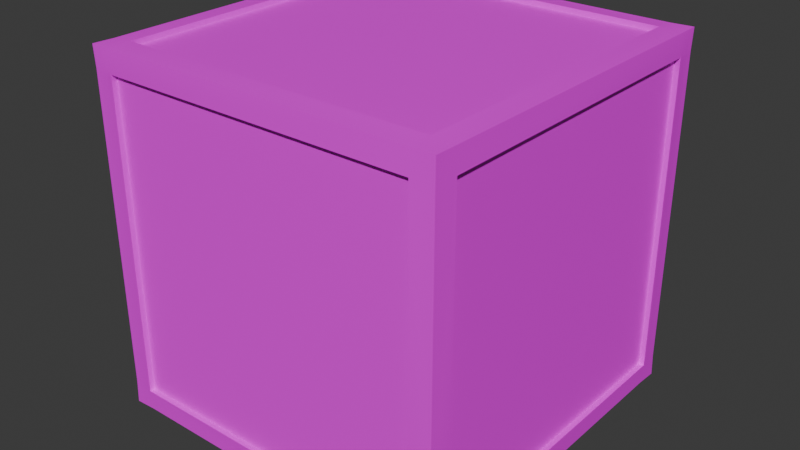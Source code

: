 # Source: DebugBox.blend  (saved by Blender 4.3.34; exported with 4.5.12 LTS)
import bpy
from mathutils import Matrix  # noqa: F401  (used for matrix-valued properties, if any)

bpy.ops.wm.read_factory_settings(use_empty=True)
scene = bpy.context.scene
scene.name = 'Scene'

# ---- collections
col_collection = bpy.data.collections.new('Collection'); scene.collection.children.link(col_collection)

# ---- images (referenced by path relative to the original .blend; pixels are not part of the script)
import os
ASSET_DIR = os.environ.get("B2B_ASSET_DIR", "")  # directory of the original .blend (textures are referenced by path, not embedded)
HERE = os.path.dirname(os.path.abspath(__file__))  # packed textures are extracted next to this script under _unpacked/

def load_image(name, relpath, width, height, colorspace="sRGB"):
    """Load a texture the original file referenced (path relative to the .blend, or extracted next to this script)."""
    p = next((c for c in (os.path.join(HERE, relpath), os.path.join(ASSET_DIR, relpath)) if relpath and os.path.exists(c)), "")
    if p:
        img = bpy.data.images.load(p, check_existing=True)
        img.name = name
    else:  # same state as the original file: an image datablock whose file is absent (Cycles renders it pink)
        img = bpy.data.images.new(name, width, height)
        img.source = "FILE"
        img.filepath = "//" + (relpath or name)
    img.colorspace_settings.name = colorspace
    return img
img_colorgrid_png = load_image('ColorGrid.png', 'ColorGrid.png', 1024, 1024, 'sRGB')

# ---- materials (node trees are filled in below, after node groups)
mat_material = bpy.data.materials.new('Material')
mat_material.alpha_threshold = 0.0
mat_material.roughness = 0.5
mat_material.line_color = (0.0, 0.0, 0.0, 1.0)

# ---- material node trees
mat_material.use_nodes = True; mat_material.node_tree.nodes.clear()
_N = mat_material.node_tree.nodes; _L = mat_material.node_tree.links
n0 = _N.new('ShaderNodeOutputMaterial'); n0.name = 'Material Output'; n0.location = (300, 300)
n1 = _N.new('ShaderNodeBsdfPrincipled'); n1.name = 'Principled BSDF'; n1.location = (10, 300)
n1.inputs[3].default_value = 1.45
n2 = _N.new('ShaderNodeTexImage'); n2.name = 'Image Texture'; n2.location = (-280, 260)
n2.image = img_colorgrid_png
_L.new(n1.outputs[0], n0.inputs[0])
_L.new(n2.outputs[0], n1.inputs[0])
n0.is_active_output = True

# ---- world
world_world = bpy.data.worlds.new('World'); scene.world = world_world
world_world.use_nodes = True; world_world.node_tree.nodes.clear()
_N = world_world.node_tree.nodes; _L = world_world.node_tree.links
n0 = _N.new('ShaderNodeOutputWorld'); n0.name = 'World Output'; n0.location = (300, 300)
n1 = _N.new('ShaderNodeBackground'); n1.name = 'Background'; n1.location = (10, 300)
n1.inputs[0].default_value = (0.05088, 0.05088, 0.05088, 1.0)
_L.new(n1.outputs[0], n0.inputs[0])
n0.is_active_output = True
world_world.color = (0.05088, 0.05088, 0.05088)
world_world.sun_shadow_jitter_overblur = 0.0

# ---- meshes
me_cube = bpy.data.meshes.new('Cube')
me_cube.from_pydata([(-0.9, -0.9, 0.0), (-0.9, -1.0, 0.1), (-1.0, -0.9, 0.1), (-0.9, -1.0, 1.9), (-0.9, -0.9, 2.0), (-1.0, -0.9, 1.9), (-0.9, 0.9, 0.0), (-1.0, 0.9, 0.1), (-0.9, 1.0, 0.1), (-0.9, 0.9, 2.0), (-0.9, 1.0, 1.9), (-1.0, 0.9, 1.9), (0.9, -0.9, 0.0), (1.0, -0.9, 0.1), (0.9, -1.0, 0.1), (0.9, -0.9, 2.0), (0.9, -1.0, 1.9), (1.0, -0.9, 1.9), (0.9, 0.9, 0.0), (0.9, 1.0, 0.1), (1.0, 0.9, 0.1), (0.9, 0.9, 2.0), (1.0, 0.9, 1.9), (0.9, 1.0, 1.9), (-1.022, -0.9, -0.02166), (-0.9, -0.9, -0.03063), (-0.9, -1.022, -0.02166), (-1.025, -1.025, -0.02475), (-0.9, -1.031, 0.1), (-1.022, -1.022, 0.1), (-1.031, -0.9, 0.1), (-1.022, -1.022, 1.9), (-0.9, -1.031, 1.9), (-0.9, -1.022, 2.022), (-1.025, -1.025, 2.025), (-0.9, -0.9, 2.031), (-1.022, -0.9, 2.022), (-1.031, -0.9, 1.9), (-0.9, 1.022, -0.02166), (-0.9, 0.9, -0.03063), (-1.022, 0.9, -0.02166), (-1.025, 1.025, -0.02475), (-1.031, 0.9, 0.1), (-1.022, 1.022, 0.1), (-0.9, 1.031, 0.1), (-1.022, 0.9, 2.022), (-0.9, 0.9, 2.031), (-0.9, 1.022, 2.022), (-1.025, 1.025, 2.025), (-0.9, 1.031, 1.9), (-1.022, 1.022, 1.9), (-1.031, 0.9, 1.9), (0.9, -1.022, -0.02166), (0.9, -0.9, -0.03063), (1.022, -0.9, -0.02166), (1.025, -1.025, -0.02475), (1.031, -0.9, 0.1), (1.022, -1.022, 0.1), (0.9, -1.031, 0.1), (1.022, -0.9, 2.022), (0.9, -0.9, 2.031), (0.9, -1.022, 2.022), (1.025, -1.025, 2.025), (0.9, -1.031, 1.9), (1.022, -1.022, 1.9), (1.031, -0.9, 1.9), (1.022, 0.9, -0.02166), (0.9, 0.9, -0.03063), (0.9, 1.022, -0.02166), (1.025, 1.025, -0.02475), (0.9, 1.031, 0.1), (1.022, 1.022, 0.1), (1.031, 0.9, 0.1), (0.9, 1.022, 2.022), (0.9, 0.9, 2.031), (1.022, 0.9, 2.022), (1.025, 1.025, 2.025), (1.031, 0.9, 1.9), (1.022, 1.022, 1.9), (0.9, 1.031, 1.9), (-1.0, -0.9, 1.9), (-1.03, -0.9032, 1.9), (-1.031, -0.9, 1.897), (-1.0, -0.4122, 1.412), (-1.0, -0.9, 0.1), (-1.029, -0.9, 0.08377), (-1.031, -0.8831, 0.1), (-1.0, -0.9, 0.1), (-0.9, -1.03, 0.09384), (-0.9, -1.0, 0.1), (-0.8937, -1.031, 0.1), (-0.9, -1.0, 1.9), (-0.9064, -1.03, 1.9), (-0.9, -1.031, 1.893), (0.2075, -1.0, 0.7925), (1.03, 0.9069, 1.9), (1.0, 0.9, 1.9), (1.031, 0.9, 1.893), (1.03, -0.9143, 1.9), (1.0, -0.9, 1.9), (1.0, -0.439, 1.439), (1.031, -0.9, 1.885), (0.9, 1.031, 1.892), (0.9075, 1.03, 1.9), (0.9, 1.0, 1.9), (-0.9, 1.03, 1.911), (-0.8885, 1.031, 1.9), (-0.3257, 1.0, 1.326), (-0.9, 1.0, 1.9), (0.8791, -0.9, 2.031), (0.9, -0.9199, 2.029), (0.9, -0.9, 2.0), (-0.9, 0.9, 2.0), (-0.9, 0.8657, 2.031), (-0.932, 0.9, 2.028), (0.9, -0.9, 2.0), (0.9, 0.92, 2.029), (0.8788, 0.9, 2.031), (0.9, 0.9, 2.0), (0.3146, 0.3146, 2.0)], [], [(14, 94, 89), (20, 100, 13), (21, 118, 119, 115), (2, 87, 83, 7, 84), (8, 107, 19), (17, 22, 77, 65), (7, 11, 51, 42), (15, 111, 109, 60), (22, 96, 97, 77), (1, 3, 32, 93, 28), (14, 89, 90, 58), (23, 10, 49, 106, 79), (2, 84, 86, 30), (21, 115, 15, 60, 74), (10, 108, 8, 44, 49), (20, 13, 56, 72), (11, 5, 37, 51), (0, 12, 53, 25), (9, 112, 118, 117, 46), (6, 0, 25, 39), (13, 99, 101, 56), (8, 19, 70, 44), (12, 18, 67, 53), (4, 9, 46, 113, 35), (3, 91, 16, 63, 32), (19, 104, 102, 70), (5, 80, 82, 37), (16, 14, 58, 63), (18, 6, 39, 67), (6, 18, 12, 0), (25, 26, 27, 24), (28, 29, 27, 26, 88), (30, 85, 24, 27, 29), (32, 33, 34, 31, 92), (35, 36, 34, 33), (37, 81, 31, 34, 36), (39, 40, 41, 38), (42, 43, 41, 40), (44, 38, 41, 43), (46, 47, 48, 45, 114), (49, 50, 48, 47, 105), (51, 45, 48, 50), (53, 54, 55, 52), (56, 57, 55, 54), (58, 52, 55, 57), (60, 110, 61, 62, 59), (63, 64, 62, 61), (65, 59, 62, 64, 98), (67, 68, 69, 66), (70, 71, 69, 68), (72, 66, 69, 71), (74, 75, 76, 73, 116), (77, 95, 78, 76, 75), (79, 73, 76, 78, 103), (39, 25, 24, 40), (40, 24, 85, 86, 42), (28, 93, 92, 31, 29), (29, 31, 81, 82, 30), (35, 113, 114, 45, 36), (36, 45, 51, 37), (49, 44, 43, 50), (50, 43, 42, 51), (67, 39, 38, 68), (68, 38, 44, 70), (46, 117, 116, 73, 47), (47, 73, 79, 106, 105), (77, 97, 95), (78, 71, 70, 102, 103), (53, 67, 66, 54), (54, 66, 72, 56), (74, 60, 59, 75), (75, 59, 65, 77), (63, 58, 57, 64), (64, 57, 56, 101, 98), (25, 53, 52, 26), (26, 52, 58, 90, 88), (60, 109, 110), (61, 33, 32, 63), (82, 80, 87, 2, 30), (82, 81, 37), (7, 83, 11), (11, 83, 80, 5), (86, 85, 30), (86, 84, 7, 42), (83, 87, 80), (90, 89, 1, 28), (88, 90, 28), (89, 94, 91, 3, 1), (92, 93, 32), (94, 14, 16), (91, 94, 16), (13, 100, 99), (97, 96, 20, 72), (95, 97, 72, 71, 78), (100, 20, 96), (101, 99, 17, 65), (98, 101, 65), (99, 100, 96, 22, 17), (104, 107, 108, 10, 23), (102, 104, 23, 79), (103, 102, 79), (105, 106, 49), (19, 107, 104), (108, 107, 8), (109, 111, 4, 35), (110, 109, 35, 33, 61), (114, 113, 46), (115, 119, 4, 111, 15), (117, 118, 21, 74), (119, 118, 112), (116, 117, 74), (4, 119, 112, 9)])
me_cube.polygons.foreach_set('use_smooth', [True] * 112)
_k = set([(0, 6), (0, 12), (0, 25), (1, 3), (1, 28), (1, 89), (2, 30), (2, 84), (2, 87), (3, 32), (3, 91), (4, 9), (4, 35), (4, 111), (5, 11), (5, 37), (5, 80), (6, 18), (6, 39), (7, 11), (7, 42), (7, 84), (8, 19), (8, 44), (8, 108), (9, 46), (9, 112), (10, 23), (10, 49), (10, 108), (11, 51), (12, 18), (12, 53), (13, 20), (13, 56), (13, 99), (14, 16), (14, 58), (14, 89), (15, 60), (15, 111), (15, 115), (16, 63), (16, 91), (17, 22), (17, 65), (17, 99), (18, 67), (19, 70), (19, 104), (20, 72), (20, 96), (21, 74), (21, 115), (21, 118), (22, 77), (22, 96), (23, 79), (23, 104), (24, 27), (24, 40), (25, 39), (25, 53), (26, 27), (26, 52), (27, 29), (28, 90), (28, 93), (29, 31), (30, 82), (30, 86), (31, 34), (32, 63), (32, 93), (33, 34), (33, 61), (34, 36), (35, 109), (35, 113), (36, 45), (37, 51), (37, 82), (38, 41), (38, 68), (39, 67), (40, 41), (41, 43), (42, 51), (42, 86), (43, 50), (44, 49), (44, 70), (45, 48), (46, 113), (46, 117), (47, 48), (47, 73), (48, 50), (49, 106), (52, 55), (53, 67), (54, 55), (54, 66), (55, 57), (56, 72), (56, 101), (57, 64), (58, 63), (58, 90), (59, 62), (59, 75), (60, 74), (60, 109), (61, 62), (62, 64), (65, 77), (65, 101), (66, 69), (68, 69), (69, 71), (70, 102), (71, 78), (72, 97), (73, 76), (74, 117), (75, 76), (76, 78), (77, 97), (79, 102), (79, 106), (80, 87), (112, 118)])
me_cube.attributes.new('sharp_edge', 'BOOLEAN', 'EDGE').data.foreach_set('value', [ (min(e.vertices), max(e.vertices)) in _k for e in me_cube.edges])
_uv = me_cube.uv_layers.new(name='Colors')
_uv.uv.foreach_set('vector', [0.3646, 0.8583, 0.3774, 0.8455, 0.3979, 0.8583, 0.3646, 0.8917, 0.3398, 0.9165, 0.3313, 0.8917, 0.3979, 0.925, 0.3979, 0.925, 0.3871, 0.9142, 0.3979, 0.8917, 0.3646, 0.8583, 0.3646, 0.8583, 0.3403, 0.8493, 0.3646, 0.825, 0.3646, 0.8583, 0.3646, 0.8916, 0.3419, 0.881, 0.3646, 0.8584, 0.1209, 0.9179, 0.1209, 0.8179, 0.1226, 0.8179, 0.1226, 0.9179, 0.1367, 0.8179, 0.1367, 0.9179, 0.135, 0.9179, 0.135, 0.8179, 0.1456, 0.9179, 0.1456, 0.9179, 0.1473, 0.9167, 0.1473, 0.9179, 0.1368, 0.9179, 0.1368, 0.9179, 0.1385, 0.9175, 0.1385, 0.9179, 0.1402, 0.8179, 0.1402, 0.9179, 0.1385, 0.9179, 0.1385, 0.9175, 0.1385, 0.8179, 0.1244, 0.8179, 0.1244, 0.9179, 0.1227, 0.9175, 0.1227, 0.8179, 0.1261, 0.8179, 0.1261, 0.9179, 0.1244, 0.9179, 0.1244, 0.9172, 0.1244, 0.8179, 0.1262, 0.9179, 0.1262, 0.9179, 0.1279, 0.9169, 0.1279, 0.9179, 0.1473, 0.9179, 0.1473, 0.8179, 0.1473, 0.8179, 0.149, 0.8179, 0.149, 0.9179, 0.1403, 0.9179, 0.1403, 0.9179, 0.1403, 0.8179, 0.142, 0.8179, 0.142, 0.9179, 0.1296, 0.8179, 0.1296, 0.9179, 0.1279, 0.9179, 0.1279, 0.8179, 0.1314, 0.8179, 0.1314, 0.9179, 0.1297, 0.9179, 0.1297, 0.8179, 0.1174, 0.9179, 0.1174, 0.8179, 0.1191, 0.8179, 0.1191, 0.9179, 0.1421, 0.9179, 0.1421, 0.9179, 0.1421, 0.8179, 0.1438, 0.8191, 0.1438, 0.9179, 0.1155, 0.8179, 0.1155, 0.9179, 0.1138, 0.9179, 0.1138, 0.8179, 0.112, 0.8179, 0.112, 0.9179, 0.1103, 0.917, 0.1103, 0.8179, 0.1315, 0.9179, 0.1315, 0.8179, 0.1332, 0.8179, 0.1332, 0.9179, 0.1191, 0.9179, 0.1191, 0.8179, 0.1208, 0.8179, 0.1208, 0.9179, 0.1438, 0.9179, 0.1438, 0.8179, 0.1455, 0.8179, 0.1455, 0.8198, 0.1455, 0.9179, 0.1332, 0.9179, 0.1332, 0.9179, 0.1332, 0.8179, 0.1349, 0.8179, 0.1349, 0.9179, 0.1138, 0.8179, 0.1138, 0.9179, 0.1121, 0.9174, 0.1121, 0.8179, 0.1068, 0.9179, 0.1068, 0.9179, 0.1085, 0.9177, 0.1085, 0.9179, 0.1086, 0.9179, 0.1086, 0.8179, 0.1103, 0.8179, 0.1103, 0.9179, 0.1173, 0.8179, 0.1173, 0.9179, 0.1156, 0.9179, 0.1156, 0.8179, 0.3979, 0.8584, 0.3979, 0.8916, 0.3646, 0.8916, 0.3646, 0.8584, 0.06207, 0.9487, 0.0696, 0.9475, 0.0696, 0.9534, 0.06371, 0.9567, 0.07715, 0.9487, 0.0755, 0.9567, 0.0696, 0.9534, 0.0696, 0.9475, 0.07676, 0.9486, 0.0696, 0.9626, 0.06881, 0.9618, 0.06371, 0.9567, 0.0696, 0.9534, 0.0755, 0.9567, 0.03171, 0.9487, 0.03923, 0.9475, 0.03923, 0.9534, 0.03334, 0.9567, 0.03179, 0.9491, 0.04678, 0.9487, 0.04513, 0.9567, 0.03923, 0.9534, 0.03923, 0.9475, 0.03923, 0.9626, 0.03908, 0.9624, 0.03334, 0.9567, 0.03923, 0.9534, 0.04513, 0.9567, 0.06196, 0.9487, 0.06032, 0.9567, 0.05442, 0.9534, 0.05441, 0.9475, 0.05442, 0.9626, 0.04853, 0.9567, 0.05442, 0.9534, 0.06032, 0.9567, 0.04689, 0.9487, 0.05441, 0.9475, 0.05442, 0.9534, 0.04853, 0.9567, 0.07726, 0.9487, 0.08478, 0.9475, 0.08478, 0.9534, 0.07889, 0.9567, 0.07769, 0.9508, 0.09233, 0.9487, 0.09068, 0.9567, 0.08478, 0.9534, 0.08478, 0.9475, 0.09165, 0.9486, 0.08478, 0.9626, 0.07889, 0.9567, 0.08478, 0.9534, 0.09068, 0.9567, 0.06207, 0.8119, 0.06372, 0.8038, 0.06962, 0.8071, 0.06962, 0.813, 0.06962, 0.7979, 0.07551, 0.8038, 0.06962, 0.8071, 0.06372, 0.8038, 0.07715, 0.8119, 0.06962, 0.813, 0.06962, 0.8071, 0.07551, 0.8038, 0.04678, 0.8119, 0.04555, 0.8121, 0.03926, 0.813, 0.03926, 0.8071, 0.04514, 0.8038, 0.03171, 0.8119, 0.03335, 0.8038, 0.03926, 0.8071, 0.03926, 0.813, 0.03925, 0.7979, 0.04514, 0.8038, 0.03926, 0.8071, 0.03335, 0.8038, 0.03856, 0.7986, 0.06196, 0.8119, 0.05444, 0.813, 0.05444, 0.8071, 0.06033, 0.8038, 0.04689, 0.8119, 0.04854, 0.8038, 0.05444, 0.8071, 0.05444, 0.813, 0.05444, 0.7979, 0.06033, 0.8038, 0.05444, 0.8071, 0.04854, 0.8038, 0.07726, 0.8119, 0.07891, 0.8038, 0.08481, 0.8071, 0.08481, 0.813, 0.0785, 0.8121, 0.08481, 0.7979, 0.08514, 0.7983, 0.09069, 0.8038, 0.08481, 0.8071, 0.07891, 0.8038, 0.09233, 0.8119, 0.08481, 0.813, 0.08481, 0.8071, 0.09069, 0.8038, 0.09223, 0.8114, 0.1827, 0.7979, 0.1827, 0.9325, 0.1752, 0.9325, 0.1752, 0.7979, 0.1752, 0.7979, 0.1752, 0.9325, 0.1688, 0.9325, 0.1678, 0.9312, 0.1678, 0.7979, 0.1375, 0.7979, 0.1375, 0.932, 0.1371, 0.9325, 0.13, 0.9325, 0.13, 0.7979, 0.13, 0.7979, 0.13, 0.9325, 0.1228, 0.9325, 0.1226, 0.9323, 0.1226, 0.7979, 0.1376, 0.9325, 0.1376, 0.8005, 0.1396, 0.7979, 0.1451, 0.7979, 0.1451, 0.9325, 0.1451, 0.9325, 0.1451, 0.7979, 0.1526, 0.7979, 0.1526, 0.9325, 0.1527, 0.9325, 0.1527, 0.7979, 0.1602, 0.7979, 0.1602, 0.9325, 0.1602, 0.9325, 0.1602, 0.7979, 0.1676, 0.7979, 0.1676, 0.9325, 0.06196, 0.8119, 0.06196, 0.9487, 0.05441, 0.9475, 0.05444, 0.813, 0.05444, 0.813, 0.05441, 0.9475, 0.04689, 0.9487, 0.04689, 0.8119, 0.07726, 0.9487, 0.07726, 0.8135, 0.0785, 0.8121, 0.08481, 0.813, 0.08478, 0.9475, 0.08478, 0.9475, 0.08481, 0.813, 0.09233, 0.8119, 0.09233, 0.9478, 0.09165, 0.9486, 0.09244, 0.9325, 0.09244, 0.932, 0.09287, 0.9325, 0.09992, 0.9325, 0.09992, 0.7979, 0.1074, 0.7979, 0.1074, 0.9319, 0.1069, 0.9325, 0.1828, 0.9325, 0.1828, 0.7979, 0.1903, 0.7979, 0.1903, 0.9325, 0.1903, 0.9325, 0.1903, 0.7979, 0.1978, 0.7979, 0.1978, 0.9325, 0.2128, 0.7979, 0.2128, 0.9325, 0.2054, 0.9325, 0.2054, 0.7979, 0.2054, 0.7979, 0.2054, 0.9325, 0.1979, 0.9325, 0.1979, 0.7979, 0.1075, 0.9325, 0.1075, 0.7979, 0.115, 0.7979, 0.115, 0.9325, 0.115, 0.9325, 0.115, 0.7979, 0.1225, 0.7979, 0.1225, 0.9314, 0.1216, 0.9325, 0.06207, 0.9487, 0.06207, 0.8119, 0.06962, 0.813, 0.0696, 0.9475, 0.0696, 0.9475, 0.06962, 0.813, 0.07715, 0.8119, 0.07715, 0.9482, 0.07676, 0.9486, 0.04678, 0.8119, 0.04678, 0.8135, 0.04555, 0.8121, 0.03926, 0.813, 0.03923, 0.9475, 0.03171, 0.9487, 0.03171, 0.8119, 0.1085, 0.9177, 0.1068, 0.9179, 0.1068, 0.8179, 0.1068, 0.8179, 0.1085, 0.8179, 0.1226, 0.9323, 0.1228, 0.9325, 0.1226, 0.9325, 0.3646, 0.825, 0.3403, 0.8493, 0.3313, 0.825, 0.3313, 0.825, 0.3403, 0.8493, 0.3313, 0.8583, 0.3313, 0.8583, 0.1678, 0.9312, 0.1688, 0.9325, 0.1678, 0.9325, 0.1279, 0.9169, 0.1262, 0.9179, 0.1262, 0.8179, 0.1279, 0.8179, 0.3403, 0.8493, 0.3646, 0.8583, 0.3313, 0.8583, 0.1227, 0.9175, 0.1244, 0.9179, 0.1244, 0.9179, 0.1227, 0.9179, 0.07676, 0.9486, 0.07715, 0.9482, 0.07715, 0.9487, 0.3979, 0.8583, 0.3774, 0.8455, 0.3979, 0.825, 0.3979, 0.825, 0.3979, 0.8583, 0.1371, 0.9325, 0.1375, 0.932, 0.1375, 0.9325, 0.3774, 0.8455, 0.3646, 0.8583, 0.3646, 0.825, 0.3979, 0.825, 0.3774, 0.8455, 0.3646, 0.825, 0.3313, 0.8917, 0.3398, 0.9165, 0.3313, 0.925, 0.1385, 0.9175, 0.1368, 0.9179, 0.1368, 0.8179, 0.1385, 0.8179, 0.09287, 0.9325, 0.09244, 0.932, 0.09244, 0.7979, 0.09992, 0.7979, 0.09992, 0.9325, 0.3398, 0.9165, 0.3646, 0.8917, 0.3646, 0.925, 0.1103, 0.917, 0.112, 0.9179, 0.112, 0.9179, 0.1103, 0.9179, 0.1216, 0.9325, 0.1225, 0.9314, 0.1225, 0.9325, 0.3313, 0.925, 0.3398, 0.9165, 0.3646, 0.925, 0.3646, 0.925, 0.3313, 0.925, 0.3313, 0.8584, 0.3419, 0.881, 0.3313, 0.8916, 0.3313, 0.8916, 0.3313, 0.8584, 0.1121, 0.9174, 0.1138, 0.9179, 0.1138, 0.9179, 0.1121, 0.9179, 0.1069, 0.9325, 0.1074, 0.9319, 0.1074, 0.9325, 0.09165, 0.9486, 0.09233, 0.9478, 0.09233, 0.9487, 0.3646, 0.8584, 0.3419, 0.881, 0.3313, 0.8584, 0.3313, 0.8916, 0.3419, 0.881, 0.3646, 0.8916, 0.1473, 0.9167, 0.1456, 0.9179, 0.1456, 0.8179, 0.1473, 0.8179, 0.04555, 0.8121, 0.04678, 0.8135, 0.04678, 0.9487, 0.03923, 0.9475, 0.03926, 0.813, 0.1396, 0.7979, 0.1376, 0.8005, 0.1376, 0.7979, 0.3979, 0.8917, 0.3871, 0.9142, 0.3646, 0.8917, 0.3979, 0.8917, 0.3979, 0.8917, 0.1438, 0.8191, 0.1421, 0.8179, 0.1421, 0.8179, 0.1438, 0.8179, 0.3871, 0.9142, 0.3979, 0.925, 0.3646, 0.925, 0.0785, 0.8121, 0.07726, 0.8135, 0.07726, 0.8119, 0.3646, 0.8917, 0.3871, 0.9142, 0.3646, 0.925, 0.3646, 0.925])
_uv.active_render = True
_uv = me_cube.uv_layers.new(name='Triplanar')
_uv.uv.foreach_set('vector', [1.4, -0.4, 0.7075, 0.2925, -0.4, -0.4, 1.4, -0.4, 0.06098, 0.939, -0.4, -0.4, 1.4, 1.4, 1.4, 1.4, 0.8146, 0.8146, 1.4, -0.4, -0.4, -0.4, -0.4, -0.4, 0.08778, 0.9122, 1.4, -0.4, -0.4, -0.4, -0.4, -0.4, 0.1743, 0.8257, 1.4, -0.4, 4.0, 1.1, 4.0, 2.9, 4.031, 2.9, 4.031, 1.1, 2.0, 1.1, 2.0, 2.9, 1.969, 2.9, 1.969, 1.1, 3.9, 3.0, 3.9, 3.0, 3.879, 3.031, 3.9, 3.031, 4.0, 2.9, 4.0, 2.9, 4.031, 2.893, 4.031, 2.9, 2.0, 1.1, 2.0, 2.9, 1.969, 2.9, 1.969, 2.893, 1.969, 1.1, 3.9, 1.0, 2.1, 1.0, 2.106, 0.9694, 3.9, 0.9694, 3.9, 3.0, 2.1, 3.0, 2.1, 3.031, 2.111, 3.031, 3.9, 3.031, 2.0, 1.1, 2.0, 1.1, 1.969, 1.117, 1.969, 1.1, 3.9, 3.0, 2.1, 3.0, 2.1, 3.0, 2.1, 3.031, 3.9, 3.031, 4.0, 2.9, 4.0, 2.9, 4.0, 1.1, 4.031, 1.1, 4.031, 2.9, 4.0, 2.9, 4.0, 1.1, 4.031, 1.1, 4.031, 2.9, 2.0, 2.9, 2.0, 1.1, 1.969, 1.1, 1.969, 2.9, 2.1, 1.0, 3.9, 1.0, 3.9, 0.9694, 2.1, 0.9694, 2.1, 3.0, 2.1, 3.0, 3.9, 3.0, 3.879, 3.031, 2.1, 3.031, 3.9, 1.0, 2.1, 1.0, 2.1, 0.9694, 3.9, 0.9694, 4.0, 1.1, 4.0, 2.9, 4.031, 2.885, 4.031, 1.1, 2.1, 3.0, 3.9, 3.0, 3.9, 3.031, 2.1, 3.031, 2.1, 1.0, 3.9, 1.0, 3.9, 0.9694, 2.1, 0.9694, 2.1, 3.0, 3.9, 3.0, 3.9, 3.031, 3.866, 3.031, 2.1, 3.031, 2.1, 1.0, 2.1, 1.0, 3.9, 1.0, 3.9, 0.9694, 2.1, 0.9694, 4.0, 1.1, 4.0, 2.9, 4.031, 2.892, 4.031, 1.1, 2.0, 2.9, 2.0, 2.9, 1.969, 2.897, 1.969, 2.9, 2.0, 2.9, 2.0, 1.1, 1.969, 1.1, 1.969, 2.9, 3.9, 1.0, 2.1, 1.0, 2.1, 0.9694, 3.9, 0.9694, -0.4, 1.4, 1.4, 1.4, 1.4, -0.4, -0.4, -0.4, 2.1, 1.1, 2.1, 0.9783, 1.975, 0.9753, 1.978, 1.1, 2.1, 1.1, 1.978, 1.1, 1.975, 0.9753, 2.1, 0.9783, 2.1, 1.094, 2.1, 1.1, 2.1, 1.084, 2.1, 0.9783, 1.975, 0.9753, 1.978, 1.1, 2.1, 2.9, 2.1, 3.022, 1.975, 3.025, 1.978, 2.9, 2.094, 2.9, 2.1, 1.1, 1.978, 1.1, 1.975, 0.9753, 2.1, 0.9783, 2.1, 2.9, 2.097, 2.9, 1.978, 2.9, 1.975, 3.025, 2.1, 3.022, 2.1, 2.9, 1.978, 2.9, 1.975, 3.025, 2.1, 3.022, 3.9, 1.1, 4.022, 1.1, 4.025, 0.9753, 3.9, 0.9783, 2.1, 1.1, 2.1, 0.9783, 1.975, 0.9753, 1.978, 1.1, 2.1, 2.9, 2.1, 3.022, 1.975, 3.025, 1.978, 2.9, 2.068, 2.9, 2.1, 2.9, 1.978, 2.9, 1.975, 3.025, 2.1, 3.022, 2.1, 2.911, 3.9, 2.9, 3.9, 3.022, 4.025, 3.025, 4.022, 2.9, 3.9, 1.1, 4.022, 1.1, 4.025, 0.9753, 3.9, 0.9783, 2.1, 1.1, 1.978, 1.1, 1.975, 0.9753, 2.1, 0.9783, 3.9, 1.1, 3.9, 0.9783, 4.025, 0.9753, 4.022, 1.1, 3.9, 1.1, 3.9, 1.08, 3.9, 0.9783, 4.025, 0.9753, 4.022, 1.1, 3.9, 2.9, 4.022, 2.9, 4.025, 3.025, 3.9, 3.022, 2.1, 2.9, 2.1, 3.022, 1.975, 3.025, 1.978, 2.9, 2.086, 2.9, 3.9, 2.9, 3.9, 3.022, 4.025, 3.025, 4.022, 2.9, 3.9, 1.1, 4.022, 1.1, 4.025, 0.9753, 3.9, 0.9783, 3.9, 1.1, 3.9, 0.9783, 4.025, 0.9753, 4.022, 1.1, 3.9, 2.9, 4.022, 2.9, 4.025, 3.025, 3.9, 3.022, 3.9, 2.92, 3.9, 2.9, 3.907, 2.9, 4.022, 2.9, 4.025, 3.025, 3.9, 3.022, 3.9, 2.9, 3.9, 3.022, 4.025, 3.025, 4.022, 2.9, 3.907, 2.9, 2.1, 2.9, 2.1, 1.1, 1.978, 1.1, 1.978, 2.9, 3.9, 0.9783, 2.1, 0.9783, 2.1, 1.084, 2.117, 1.1, 3.9, 1.1, 2.1, 1.1, 2.1, 2.893, 2.094, 2.9, 1.978, 2.9, 1.978, 1.1, 1.978, 1.1, 1.978, 2.9, 2.097, 2.9, 2.1, 2.897, 2.1, 1.1, 2.1, 1.1, 2.1, 2.866, 2.068, 2.9, 1.978, 2.9, 1.978, 1.1, 2.1, 3.022, 3.9, 3.022, 3.9, 2.9, 2.1, 2.9, 2.1, 2.9, 2.1, 1.1, 1.978, 1.1, 1.978, 2.9, 4.022, 2.9, 4.022, 1.1, 3.9, 1.1, 3.9, 2.9, 3.9, 2.9, 2.1, 2.9, 2.1, 3.022, 3.9, 3.022, 3.9, 0.9783, 2.1, 0.9783, 2.1, 1.1, 3.9, 1.1, 2.1, 2.9, 3.879, 2.9, 3.9, 2.92, 3.9, 3.022, 2.1, 3.022, 2.1, 3.022, 3.9, 3.022, 3.9, 2.9, 2.111, 2.9, 2.1, 2.911, 3.9, 2.9, 3.9, 2.893, 3.907, 2.9, 4.022, 2.9, 4.022, 1.1, 3.9, 1.1, 3.9, 2.892, 3.907, 2.9, 3.9, 1.1, 3.9, 2.9, 4.022, 2.9, 4.022, 1.1, 2.1, 0.9783, 3.9, 0.9783, 3.9, 1.1, 2.1, 1.1, 3.9, 2.9, 3.9, 1.1, 4.022, 1.1, 4.022, 2.9, 3.9, 3.022, 2.1, 3.022, 2.1, 2.9, 3.9, 2.9, 3.9, 2.9, 3.9, 1.1, 4.022, 1.1, 4.022, 2.9, 1.978, 2.9, 1.978, 1.1, 2.1, 1.1, 2.1, 2.885, 2.086, 2.9, 2.1, 1.1, 3.9, 1.1, 3.9, 0.9783, 2.1, 0.9783, 2.1, 0.9783, 3.9, 0.9783, 3.9, 1.1, 2.106, 1.1, 2.1, 1.094, 3.9, 1.1, 3.879, 1.1, 3.9, 1.08, 3.9, 3.022, 2.1, 3.022, 2.1, 2.9, 3.9, 2.9, 1.969, 2.897, 2.0, 2.9, 2.0, 1.1, 2.0, 1.1, 1.969, 1.1, 2.1, 2.897, 2.097, 2.9, 2.1, 2.9, 1.4, -0.4, 0.08778, 0.9122, 1.4, 1.4, 1.4, 1.4, 0.08778, 0.9122, -0.4, 1.4, -0.4, 1.4, 2.117, 1.1, 2.1, 1.084, 2.1, 1.1, 1.969, 1.117, 2.0, 1.1, 2.0, 2.9, 1.969, 2.9, 0.08778, 0.9122, -0.4, -0.4, -0.4, 1.4, 2.106, 0.9694, 2.1, 1.0, 2.1, 1.0, 2.1, 0.9694, 2.1, 1.094, 2.106, 1.1, 2.1, 1.1, -0.4, -0.4, 0.7075, 0.2925, -0.4, 1.4, -0.4, 1.4, -0.4, -0.4, 2.094, 2.9, 2.1, 2.893, 2.1, 2.9, 0.7075, 0.2925, 1.4, -0.4, 1.4, 1.4, -0.4, 1.4, 0.7075, 0.2925, 1.4, 1.4, -0.4, -0.4, 0.06098, 0.939, -0.4, 1.4, 4.031, 2.893, 4.0, 2.9, 4.0, 1.1, 4.031, 1.1, 3.907, 2.9, 3.9, 2.893, 3.9, 1.1, 4.022, 1.1, 4.022, 2.9, 0.06098, 0.939, 1.4, -0.4, 1.4, 1.4, 4.031, 2.885, 4.0, 2.9, 4.0, 2.9, 4.031, 2.9, 2.086, 2.9, 2.1, 2.885, 2.1, 2.9, -0.4, 1.4, 0.06098, 0.939, 1.4, 1.4, 1.4, 1.4, -0.4, 1.4, 1.4, 1.4, 0.1743, 0.8257, -0.4, 1.4, -0.4, 1.4, 1.4, 1.4, 4.031, 2.892, 4.0, 2.9, 4.0, 2.9, 4.031, 2.9, 3.907, 2.9, 3.9, 2.892, 3.9, 2.9, 2.1, 2.911, 2.111, 2.9, 2.1, 2.9, 1.4, -0.4, 0.1743, 0.8257, 1.4, 1.4, -0.4, 1.4, 0.1743, 0.8257, -0.4, -0.4, 3.879, 3.031, 3.9, 3.0, 2.1, 3.0, 2.1, 3.031, 3.9, 1.08, 3.879, 1.1, 2.1, 1.1, 2.1, 0.9783, 3.9, 0.9783, 2.068, 2.9, 2.1, 2.866, 2.1, 2.9, 1.4, -0.4, 0.8146, 0.8146, -0.4, -0.4, 1.4, -0.4, 1.4, -0.4, 3.879, 3.031, 3.9, 3.0, 3.9, 3.0, 3.9, 3.031, 0.8146, 0.8146, 1.4, 1.4, -0.4, 1.4, 3.9, 2.92, 3.879, 2.9, 3.9, 2.9, -0.4, -0.4, 0.8146, 0.8146, -0.4, 1.4, -0.4, 1.4])
me_cube.materials.append(mat_material)
me_cube.use_mirror_vertex_groups = False
me_cube.update()

# ---- objects
ob_cube = bpy.data.objects.new('Cube', me_cube)

# ---- transforms, parenting, visibility, modifiers, constraints
ob_cube.location = (0.0, 0.0, 0.0)
ob_cube.lock_rotations_4d = False
ob_cube.empty_display_type = 'ARROWS'
ob_cube.lineart.crease_threshold = 0.0

# ---- collection membership
col_collection.objects.link(ob_cube)

# ---- scene / render settings (as saved in the file)
scene.frame_start = 1; scene.frame_end = 250; scene.frame_set(1)
scene.render.engine = 'BLENDER_EEVEE_NEXT'
bpy.context.view_layer.update()

# ---- added for rendering (the .blend has no active camera and no usable light): camera, sun
cam_auto = bpy.data.cameras.new('AutoCamera')
cam_auto.lens = 50.0
cam_auto.sensor_width = 36.0
cam_auto.clip_end = 1000.0
ob_auto_camera = bpy.data.objects.new('AutoCamera', cam_auto)
scene.collection.objects.link(ob_auto_camera)
ob_auto_camera.location = (3.30324, -3.96389, 3.64259)
ob_auto_camera.rotation_euler = (1.09748, -7.21219e-08, 0.694738)
scene.camera = ob_auto_camera
light_auto_sun = bpy.data.lights.new('AutoSun', 'SUN')
light_auto_sun.energy = 3.0
light_auto_sun.angle = 0.0523599
ob_auto_sun = bpy.data.objects.new('AutoSun', light_auto_sun)
scene.collection.objects.link(ob_auto_sun)
ob_auto_sun.rotation_euler = (0.872665, 0.174533, 0.523599)
bpy.context.view_layer.update()
